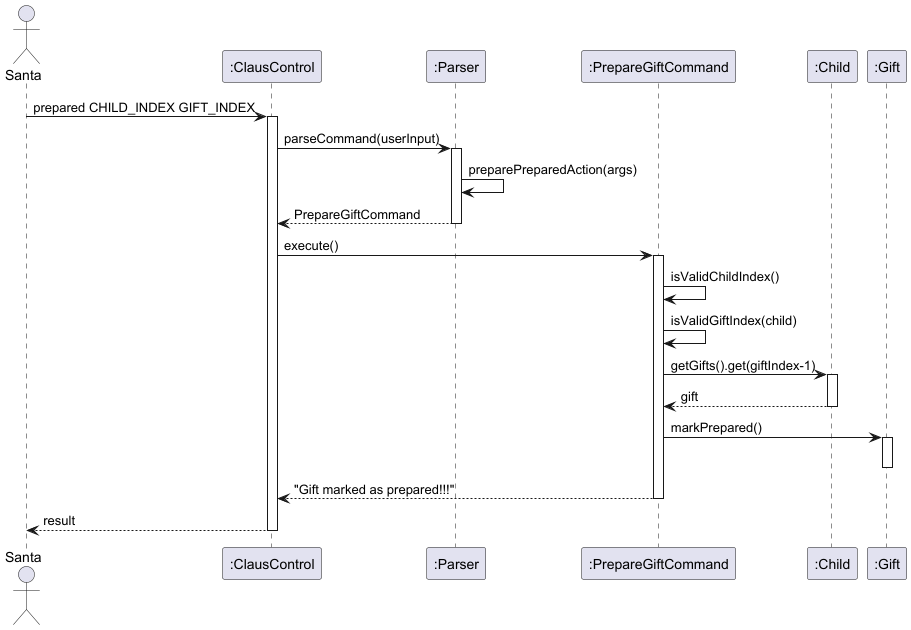

The diagram above was rendered by PlantUML. Its source (embedded in the PNG):
@startuml
actor Santa
participant ":ClausControl" as CC 
participant ":Parser" as Parser 
participant ":PrepareGiftCommand" as PGC 
participant ":Child" as Child 
participant ":Gift" as Gift 

Santa -> CC : prepared CHILD_INDEX GIFT_INDEX
activate CC

CC -> Parser : parseCommand(userInput)
activate Parser
Parser -> Parser : preparePreparedAction(args)
Parser --> CC : PrepareGiftCommand
deactivate Parser

CC -> PGC : execute()
activate PGC

PGC -> PGC : isValidChildIndex()
PGC -> PGC : isValidGiftIndex(child)
PGC -> Child : getGifts().get(giftIndex-1)
activate Child
Child --> PGC : gift
deactivate Child

PGC -> Gift : markPrepared()
activate Gift
deactivate Gift

PGC --> CC : "Gift marked as prepared!!!"
deactivate PGC

CC --> Santa : result
deactivate CC

@enduml